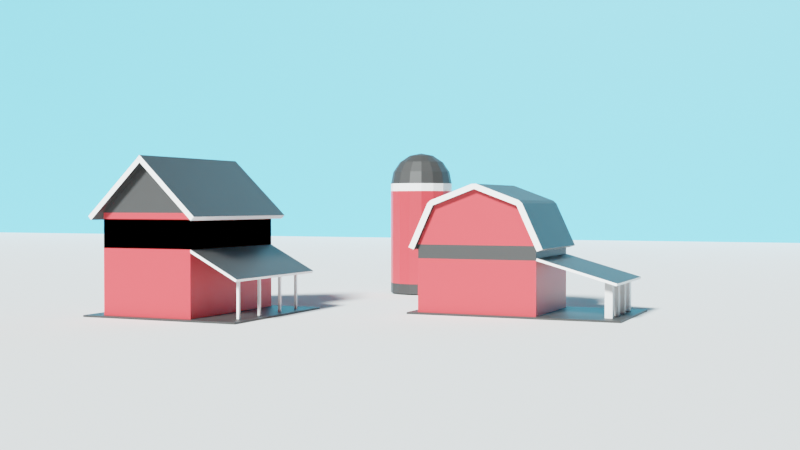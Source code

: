 # Source: house_village.blend  (saved by Blender 2.92.15; exported with 4.5.12 LTS)
import bpy
from mathutils import Matrix  # noqa: F401  (used for matrix-valued properties, if any)

bpy.ops.wm.read_factory_settings(use_empty=True)
scene = bpy.context.scene
scene.name = 'Scene'

# ---- collections
col_collection = bpy.data.collections.new('Collection'); scene.collection.children.link(col_collection)
col_house1 = bpy.data.collections.new('house1'); scene.collection.children.link(col_house1)
col_house_2 = bpy.data.collections.new('house 2'); scene.collection.children.link(col_house_2)
col_house_3 = bpy.data.collections.new('house 3'); scene.collection.children.link(col_house_3)

# ---- materials (node trees are filled in below, after node groups)
mat_red = bpy.data.materials.new('red')
mat_red.alpha_threshold = 0.0
mat_red.use_transparent_shadow = False
mat_red.line_color = (0.0, 0.0, 0.0, 1.0)
mat_white = bpy.data.materials.new('white')
mat_white.use_transparent_shadow = False
mat_gey = bpy.data.materials.new('gey')
mat_gey.use_transparent_shadow = False
mat_gey_001 = bpy.data.materials.new('gey.001')
mat_gey_001.use_transparent_shadow = False
mat_sky = bpy.data.materials.new('sky')
mat_sky.use_transparent_shadow = False

# ---- material node trees
mat_red.use_nodes = True; mat_red.node_tree.nodes.clear()
_N = mat_red.node_tree.nodes; _L = mat_red.node_tree.links
n0 = _N.new('ShaderNodeOutputMaterial'); n0.name = 'Material Output'; n0.location = (300, 300)
n1 = _N.new('ShaderNodeBsdfPrincipled'); n1.name = 'Principled BSDF'; n1.location = (10, 300)
n1.distribution = 'GGX'
n1.subsurface_method = 'BURLEY'
n1.inputs[0].default_value = (0.8, 0.05393, 0.06224, 1.0)
n1.inputs[2].default_value = 0.4
n1.inputs[3].default_value = 1.45
n1.inputs[27].default_value = (0.0, 0.0, 0.0, 1.0)
n1.inputs[28].default_value = 1.0
_L.new(n1.outputs[0], n0.inputs[0])
n0.is_active_output = True
mat_white.use_nodes = True; mat_white.node_tree.nodes.clear()
_N = mat_white.node_tree.nodes; _L = mat_white.node_tree.links
n0 = _N.new('ShaderNodeBsdfPrincipled'); n0.name = 'Principled BSDF'; n0.location = (10, 300)
n0.distribution = 'GGX'
n0.subsurface_method = 'BURLEY'
n0.inputs[0].default_value = (1.0, 1.0, 1.0, 1.0)
n0.inputs[3].default_value = 1.45
n0.inputs[27].default_value = (0.0, 0.0, 0.0, 1.0)
n0.inputs[28].default_value = 1.0
n1 = _N.new('ShaderNodeOutputMaterial'); n1.name = 'Material Output'; n1.location = (300, 300)
_L.new(n0.outputs[0], n1.inputs[0])
n1.is_active_output = True
mat_gey.use_nodes = True; mat_gey.node_tree.nodes.clear()
_N = mat_gey.node_tree.nodes; _L = mat_gey.node_tree.links
n0 = _N.new('ShaderNodeBsdfPrincipled'); n0.name = 'Principled BSDF'; n0.location = (10, 300)
n0.distribution = 'GGX'
n0.subsurface_method = 'BURLEY'
n0.inputs[0].default_value = (0.04374, 0.04374, 0.04374, 1.0)
n0.inputs[3].default_value = 1.45
n0.inputs[27].default_value = (0.0, 0.0, 0.0, 1.0)
n0.inputs[28].default_value = 1.0
n1 = _N.new('ShaderNodeOutputMaterial'); n1.name = 'Material Output'; n1.location = (300, 300)
_L.new(n0.outputs[0], n1.inputs[0])
n1.is_active_output = True
mat_gey_001.use_nodes = True; mat_gey_001.node_tree.nodes.clear()
_N = mat_gey_001.node_tree.nodes; _L = mat_gey_001.node_tree.links
n0 = _N.new('ShaderNodeBsdfPrincipled'); n0.name = 'Principled BSDF'; n0.location = (10, 300)
n0.distribution = 'GGX'
n0.subsurface_method = 'BURLEY'
n0.inputs[0].default_value = (0.04374, 0.04374, 0.04374, 1.0)
n0.inputs[3].default_value = 1.45
n0.inputs[27].default_value = (0.0, 0.0, 0.0, 1.0)
n0.inputs[28].default_value = 1.0
n1 = _N.new('ShaderNodeOutputMaterial'); n1.name = 'Material Output'; n1.location = (300, 300)
_L.new(n0.outputs[0], n1.inputs[0])
n1.is_active_output = True
mat_sky.use_nodes = True; mat_sky.node_tree.nodes.clear()
_N = mat_sky.node_tree.nodes; _L = mat_sky.node_tree.links
n0 = _N.new('ShaderNodeBsdfPrincipled'); n0.name = 'Principled BSDF'; n0.location = (10, 300)
n0.distribution = 'GGX'
n0.subsurface_method = 'BURLEY'
n0.inputs[0].default_value = (0.1252, 0.5414, 0.8, 1.0)
n0.inputs[3].default_value = 1.45
n0.inputs[27].default_value = (0.0, 0.0, 0.0, 1.0)
n0.inputs[28].default_value = 1.0
n1 = _N.new('ShaderNodeOutputMaterial'); n1.name = 'Material Output'; n1.location = (300, 300)
_L.new(n0.outputs[0], n1.inputs[0])
n1.is_active_output = True

# ---- world
world_world = bpy.data.worlds.new('World'); scene.world = world_world
world_world.use_nodes = True; world_world.node_tree.nodes.clear()
_N = world_world.node_tree.nodes; _L = world_world.node_tree.links
n0 = _N.new('ShaderNodeOutputWorld'); n0.name = 'World Output'; n0.location = (300, 300)
n1 = _N.new('ShaderNodeBackground'); n1.name = 'Background'; n1.location = (10, 300)
n1.inputs[0].default_value = (0.05088, 0.05088, 0.05088, 1.0)
_L.new(n1.outputs[0], n0.inputs[0])
n0.is_active_output = True
world_world.color = (0.05088, 0.05088, 0.05088)
world_world.use_sun_shadow = False
world_world.sun_shadow_jitter_overblur = 0.0

# ---- cameras
cam_camera = bpy.data.cameras.new('Camera')
cam_camera.clip_end = 100.0
cam_camera.ortho_scale = 7.314

# ---- lights
light_light = bpy.data.lights.new('Light', 'SUN')
light_light.color = (0.93, 1.0, 0.9903)
light_light.transmission_factor = 0.0
light_light.angle = 0.2098
light_light.shadow_soft_size = 0.99
light_light.shadow_cascade_max_distance = 1000.0

# ---- meshes
me_plane_002 = bpy.data.meshes.new('Plane.002')
me_plane_002.from_pydata([(-1.0, -1.0, 0.0), (1.0, -1.0, 0.0), (-1.0, 1.0, 0.0), (1.0, 1.0, 0.0)], [], [(0, 1, 3, 2)])
_uv = me_plane_002.uv_layers.new(name='UVMap')
_uv.uv.foreach_set('vector', [0.0, 0.0, 1.0, 0.0, 1.0, 1.0, 0.0, 1.0])
me_plane_002.use_remesh_fix_poles = True
me_plane_002.use_remesh_preserve_attributes = False
me_plane_002.use_mirror_vertex_groups = False
me_plane_002.update()
me_cube_001 = bpy.data.meshes.new('Cube.001')
me_cube_001.from_pydata([(-1.0, -1.0, -1.0), (-1.0, -1.0, 0.347), (-1.0, 1.0, -1.0), (-1.0, 1.0, 0.347), (1.0, -1.0, -1.0), (1.0, -1.0, 0.347), (1.0, 1.0, -1.0), (1.0, 1.0, 0.347), (-1.0, -1.0, 1.032), (-1.0, 1.0, 1.032), (1.0, 1.0, 1.032), (1.0, -1.0, 1.032), (-1.0, 0.0, 1.992), (-1.0, 0.0, 1.992), (1.0, 0.0, 1.992), (1.0, 0.0, 1.992), (-1.0, -1.0, 0.9122), (-1.0, 1.0, 0.9122), (1.0, 1.0, 0.9122), (1.0, -1.0, 0.9122), (1.0, -1.069, 1.104), (-1.0, -1.069, 1.104), (1.0, -0.06926, 2.064), (-1.0, -0.06926, 2.064), (-1.0, 1.069, 1.104), (1.0, 1.069, 1.104), (-1.0, 0.06926, 2.064), (1.0, 0.06926, 2.064), (-1.133, -1.0, 1.032), (-1.133, 0.0, 1.992), (-1.133, -1.069, 1.104), (-1.133, -0.06926, 2.064), (-1.133, 0.0, 1.992), (-1.133, 1.0, 1.032), (-1.133, 0.06926, 2.064), (-1.133, 1.069, 1.104), (-1.0, 1.144, 0.8936), (1.0, 1.144, 0.8936), (-1.0, 1.214, 0.9657), (1.0, 1.214, 0.9657), (1.133, 0.0, 1.992), (1.133, -1.0, 1.032), (1.133, -0.06926, 2.064), (1.133, -1.069, 1.104), (1.133, 1.0, 1.032), (1.133, 0.0, 1.992), (1.133, 1.069, 1.104), (1.133, 0.06926, 2.064), (1.0, -1.144, 0.8936), (-1.0, -1.144, 0.8936), (1.0, -1.214, 0.9657), (-1.0, -1.214, 0.9657), (-1.0, 1.144, 0.8936), (-1.0, 1.214, 0.9657), (-1.133, 1.144, 0.8936), (-1.133, 1.214, 0.9657), (-1.0, -1.214, 0.9657), (-1.0, -1.144, 0.8936), (-1.133, -1.214, 0.9657), (-1.133, -1.144, 0.8936), (1.133, -1.0, 1.032), (1.133, -1.069, 1.104), (1.133, -1.144, 0.8936), (1.133, -1.214, 0.9657), (1.133, 1.069, 1.104), (1.133, 1.0, 1.032), (1.133, 1.214, 0.9657), (1.133, 1.144, 0.8936), (1.0, 0.07213, 2.062), (-1.0, 0.07213, 2.062), (1.0, 0.002875, 2.134), (-1.0, 0.002875, 2.134), (-1.133, 0.002875, 2.134), (-1.133, 0.07213, 2.062), (1.133, 0.07213, 2.062), (1.133, 0.002875, 2.134), (-0.9617, -1.979, -0.1935), (1.038, -1.979, -0.1935), (1.0, -1.0, 0.347), (-1.0, -1.0, 0.347), (1.038, -1.979, -0.1935), (-0.9617, -1.979, -0.1935), (1.0, -0.9739, 0.2997), (-1.0, -0.9739, 0.2997), (1.038, -1.953, -0.2407), (-0.9617, -1.953, -0.2407)], [], [(16, 1, 3, 17), (17, 3, 7, 18), (18, 7, 5, 19), (19, 5, 1, 16), (2, 6, 4, 0), (1, 5, 11, 8), (11, 10, 14, 15), (7, 3, 9, 10), (5, 7, 10, 11), (3, 1, 8, 9), (14, 13, 12, 15), (9, 8, 12, 13), (21, 8, 49, 51), (9, 24, 38, 36), (4, 19, 16, 0), (6, 18, 19, 4), (2, 17, 18, 6), (0, 16, 17, 2), (21, 20, 22, 23), (8, 21, 56, 57), (20, 11, 41, 43), (23, 22, 70, 71), (25, 24, 26, 27), (27, 14, 45, 47), (24, 9, 52, 53), (13, 14, 27, 26), (29, 28, 30, 31), (21, 23, 31, 30), (12, 8, 28, 29), (12, 29, 73, 69), (33, 32, 34, 35), (13, 26, 34, 32), (9, 13, 32, 33), (26, 24, 35, 34), (37, 36, 38, 39), (10, 9, 36, 37), (24, 25, 39, 38), (10, 37, 67, 65), (41, 40, 42, 43), (22, 20, 43, 42), (11, 15, 40, 41), (40, 15, 68, 74), (45, 44, 46, 47), (14, 10, 44, 45), (25, 27, 47, 46), (10, 25, 46, 44), (49, 48, 50, 51), (8, 11, 48, 49), (50, 48, 62, 63), (20, 21, 51, 50), (53, 52, 54, 55), (9, 33, 54, 52), (33, 35, 55, 54), (35, 24, 53, 55), (57, 56, 58, 59), (28, 8, 57, 59), (21, 30, 58, 56), (30, 28, 59, 58), (60, 61, 63, 62), (20, 50, 63, 61), (11, 20, 61, 60), (48, 11, 60, 62), (64, 65, 67, 66), (39, 25, 64, 66), (25, 10, 65, 64), (37, 39, 66, 67), (68, 69, 71, 70), (71, 69, 73, 72), (68, 70, 75, 74), (42, 40, 74, 75), (29, 31, 72, 73), (22, 42, 75, 70), (31, 23, 71, 72), (15, 12, 69, 68), (1, 76, 81, 79), (78, 79, 83, 82), (5, 1, 79, 78), (77, 5, 78, 80), (76, 77, 80, 81), (82, 83, 85, 84), (80, 78, 82, 84), (81, 80, 84, 85), (79, 81, 85, 83), (78, 80, 81, 79)])
me_cube_001.polygons.foreach_set('material_index', [0, 0, 0, 0, 0, 0, 2, 0, 0, 0, 0, 2, 0, 0, 0, 0, 0, 0, 2, 0, 0, 2, 2, 0, 0, 0, 1, 2, 2, 0, 1, 0, 2, 2, 1, 2, 2, 2, 1, 2, 2, 0, 1, 2, 2, 0, 1, 2, 1, 2, 1, 2, 1, 2, 1, 2, 2, 1, 1, 2, 0, 2, 1, 2, 0, 1, 2, 2, 2, 1, 1, 2, 2, 0, 0, 0, 0, 0, 0, 2, 1, 1, 1, 2])
_uv = me_cube_001.uv_layers.new(name='UVMap')
_uv.uv.foreach_set('vector', [0.5, 0.0, 0.625, 0.0, 0.625, 0.25, 0.5, 0.25, 0.5, 0.25, 0.625, 0.25, 0.625, 0.5, 0.5, 0.5, 0.5, 0.5, 0.625, 0.5, 0.625, 0.75, 0.5, 0.75, 0.5, 0.75, 0.625, 0.75, 0.625, 1.0, 0.5, 1.0, 0.125, 0.5, 0.375, 0.5, 0.375, 0.75, 0.125, 0.75, 0.625, 1.0, 0.625, 0.75, 0.625, 0.75, 0.625, 1.0, 0.625, 0.75, 0.625, 0.5, 0.625, 0.5, 0.625, 0.75, 0.625, 0.5, 0.625, 0.25, 0.625, 0.25, 0.625, 0.5, 0.625, 0.75, 0.625, 0.5, 0.625, 0.5, 0.625, 0.75, 0.625, 0.25, 0.625, 0.0, 0.625, 0.0, 0.625, 0.25, 0.625, 0.5, 0.875, 0.5, 0.875, 0.75, 0.625, 0.75, 0.625, 0.25, 0.625, 0.0, 0.625, 0.0, 0.625, 0.25, 0.625, 1.0, 0.625, 1.0, 0.625, 1.0, 0.625, 1.0, 0.625, 0.25, 0.625, 0.25, 0.625, 0.25, 0.625, 0.25, 0.375, 0.75, 0.5, 0.75, 0.5, 1.0, 0.375, 1.0, 0.375, 0.5, 0.5, 0.5, 0.5, 0.75, 0.375, 0.75, 0.375, 0.25, 0.5, 0.25, 0.5, 0.5, 0.375, 0.5, 0.375, 0.0, 0.5, 0.0, 0.5, 0.25, 0.375, 0.25, 0.625, 1.0, 0.625, 0.75, 0.625, 0.75, 0.625, 1.0, 0.625, 1.0, 0.625, 1.0, 0.625, 1.0, 0.625, 1.0, 0.625, 0.75, 0.625, 0.75, 0.625, 0.75, 0.625, 0.75, 0.625, 1.0, 0.625, 0.75, 0.625, 0.75, 0.625, 1.0, 0.625, 0.5, 0.625, 0.25, 0.625, 0.25, 0.625, 0.5, 0.625, 0.5, 0.625, 0.5, 0.625, 0.5, 0.625, 0.5, 0.625, 0.25, 0.625, 0.25, 0.625, 0.25, 0.625, 0.25, 0.875, 0.5, 0.625, 0.5, 0.625, 0.5, 0.875, 0.5, 0.625, 0.0, 0.625, 0.0, 0.625, 0.0, 0.625, 0.0, 0.625, 1.0, 0.625, 1.0, 0.625, 1.0, 0.625, 1.0, 0.625, 0.0, 0.625, 0.0, 0.625, 0.0, 0.625, 0.0, 0.625, 0.0, 0.625, 0.0, 0.625, 0.0, 0.625, 0.0, 0.625, 0.25, 0.625, 0.25, 0.625, 0.25, 0.625, 0.25, 0.875, 0.5, 0.875, 0.5, 0.875, 0.5, 0.875, 0.5, 0.625, 0.25, 0.625, 0.25, 0.625, 0.25, 0.625, 0.25, 0.625, 0.25, 0.625, 0.25, 0.625, 0.25, 0.625, 0.25, 0.625, 0.5, 0.625, 0.25, 0.625, 0.25, 0.625, 0.5, 0.625, 0.5, 0.625, 0.25, 0.625, 0.25, 0.625, 0.5, 0.625, 0.25, 0.625, 0.5, 0.625, 0.5, 0.625, 0.25, 0.625, 0.5, 0.625, 0.5, 0.625, 0.5, 0.625, 0.5, 0.625, 0.75, 0.625, 0.75, 0.625, 0.75, 0.625, 0.75, 0.625, 0.75, 0.625, 0.75, 0.625, 0.75, 0.625, 0.75, 0.625, 0.75, 0.625, 0.75, 0.625, 0.75, 0.625, 0.75, 0.625, 0.75, 0.625, 0.75, 0.625, 0.75, 0.625, 0.75, 0.625, 0.5, 0.625, 0.5, 0.625, 0.5, 0.625, 0.5, 0.625, 0.5, 0.625, 0.5, 0.625, 0.5, 0.625, 0.5, 0.625, 0.5, 0.625, 0.5, 0.625, 0.5, 0.625, 0.5, 0.625, 0.5, 0.625, 0.5, 0.625, 0.5, 0.625, 0.5, 0.625, 1.0, 0.625, 0.75, 0.625, 0.75, 0.625, 1.0, 0.625, 1.0, 0.625, 0.75, 0.625, 0.75, 0.625, 1.0, 0.625, 0.75, 0.625, 0.75, 0.625, 0.75, 0.625, 0.75, 0.625, 0.75, 0.625, 1.0, 0.625, 1.0, 0.625, 0.75, 0.625, 0.25, 0.625, 0.25, 0.625, 0.25, 0.625, 0.25, 0.625, 0.25, 0.625, 0.25, 0.625, 0.25, 0.625, 0.25, 0.625, 0.25, 0.625, 0.25, 0.625, 0.25, 0.625, 0.25, 0.625, 0.25, 0.625, 0.25, 0.625, 0.25, 0.625, 0.25, 0.625, 1.0, 0.625, 1.0, 0.625, 1.0, 0.625, 1.0, 0.625, 0.0, 0.625, 0.0, 0.625, 0.0, 0.625, 0.0, 0.625, 1.0, 0.625, 1.0, 0.625, 1.0, 0.625, 1.0, 0.625, 0.0, 0.625, 0.0, 0.625, 0.0, 0.625, 0.0, 0.625, 0.75, 0.625, 0.75, 0.625, 0.75, 0.625, 0.75, 0.625, 0.75, 0.625, 0.75, 0.625, 0.75, 0.625, 0.75, 0.625, 0.75, 0.625, 0.75, 0.625, 0.75, 0.625, 0.75, 0.625, 0.75, 0.625, 0.75, 0.625, 0.75, 0.625, 0.75, 0.625, 0.5, 0.625, 0.5, 0.625, 0.5, 0.625, 0.5, 0.625, 0.5, 0.625, 0.5, 0.625, 0.5, 0.625, 0.5, 0.625, 0.5, 0.625, 0.5, 0.625, 0.5, 0.625, 0.5, 0.625, 0.5, 0.625, 0.5, 0.625, 0.5, 0.625, 0.5, 0.625, 0.75, 0.875, 0.75, 0.875, 0.75, 0.625, 0.75, 0.875, 0.75, 0.875, 0.75, 0.875, 0.75, 0.875, 0.75, 0.625, 0.75, 0.625, 0.75, 0.625, 0.75, 0.625, 0.75, 0.625, 0.75, 0.625, 0.75, 0.625, 0.75, 0.625, 0.75, 0.625, 0.0, 0.625, 0.0, 0.625, 0.0, 0.625, 0.0, 0.625, 0.75, 0.625, 0.75, 0.625, 0.75, 0.625, 0.75, 0.625, 1.0, 0.625, 1.0, 0.625, 1.0, 0.625, 1.0, 0.625, 0.75, 0.875, 0.75, 0.875, 0.75, 0.625, 0.75, 0.0, 0.0, 0.0, 0.0, 0.0, 0.0, 0.0, 0.0, 0.625, 0.75, 0.625, 1.0, 0.625, 1.0, 0.625, 0.75, 0.625, 0.75, 0.625, 1.0, 0.625, 1.0, 0.625, 0.75, 0.0, 0.0, 0.0, 0.0, 0.0, 0.0, 0.0, 0.0, 0.0, 0.0, 0.0, 0.0, 0.0, 0.0, 0.0, 0.0, 0.625, 0.75, 0.625, 1.0, 0.625, 1.0, 0.625, 0.75, 0.0, 0.0, 0.0, 0.0, 0.0, 0.0, 0.0, 0.0, 0.0, 0.0, 0.0, 0.0, 0.0, 0.0, 0.0, 0.0, 0.0, 0.0, 0.0, 0.0, 0.0, 0.0, 0.0, 0.0, 0.0, 0.0, 0.0, 0.0, 0.0, 0.0, 0.0, 0.0])
me_cube_001.materials.append(mat_red)
me_cube_001.materials.append(mat_white)
me_cube_001.materials.append(mat_gey)
me_cube_001.use_remesh_fix_poles = True
me_cube_001.use_remesh_preserve_attributes = False
me_cube_001.use_mirror_vertex_groups = False
me_cube_001.update()
me_cube_002 = bpy.data.meshes.new('Cube.002')
me_cube_002.from_pydata([(-1.0, -1.0, -1.0), (-1.0, -1.0, -0.1704), (-1.0, 1.0, -1.0), (-1.0, 1.0, -0.1704), (1.0, -1.0, -1.0), (1.0, -1.0, -0.1704), (1.0, 1.0, -1.0), (1.0, 1.0, -0.1704)], [], [(0, 1, 3, 2), (2, 3, 7, 6), (6, 7, 5, 4), (4, 5, 1, 0), (2, 6, 4, 0), (7, 3, 1, 5)])
_uv = me_cube_002.uv_layers.new(name='UVMap')
_uv.uv.foreach_set('vector', [0.375, 0.0, 0.625, 0.0, 0.625, 0.25, 0.375, 0.25, 0.375, 0.25, 0.625, 0.25, 0.625, 0.5, 0.375, 0.5, 0.375, 0.5, 0.625, 0.5, 0.625, 0.75, 0.375, 0.75, 0.375, 0.75, 0.625, 0.75, 0.625, 1.0, 0.375, 1.0, 0.125, 0.5, 0.375, 0.5, 0.375, 0.75, 0.125, 0.75, 0.625, 0.5, 0.875, 0.5, 0.875, 0.75, 0.625, 0.75])
me_cube_002.materials.append(mat_white)
me_cube_002.use_remesh_fix_poles = True
me_cube_002.use_remesh_preserve_attributes = False
me_cube_002.use_mirror_vertex_groups = False
me_cube_002.update()
me_cube_003 = bpy.data.meshes.new('Cube.003')
me_cube_003.from_pydata([(-1.0, -1.0, -1.0), (-1.0, -1.0, -0.1704), (-1.0, 1.0, -1.0), (-1.0, 1.0, -0.1704), (1.0, -1.0, -1.0), (1.0, -1.0, -0.1704), (1.0, 1.0, -1.0), (1.0, 1.0, -0.1704)], [], [(0, 1, 3, 2), (2, 3, 7, 6), (6, 7, 5, 4), (4, 5, 1, 0), (2, 6, 4, 0), (7, 3, 1, 5)])
_uv = me_cube_003.uv_layers.new(name='UVMap')
_uv.uv.foreach_set('vector', [0.375, 0.0, 0.625, 0.0, 0.625, 0.25, 0.375, 0.25, 0.375, 0.25, 0.625, 0.25, 0.625, 0.5, 0.375, 0.5, 0.375, 0.5, 0.625, 0.5, 0.625, 0.75, 0.375, 0.75, 0.375, 0.75, 0.625, 0.75, 0.625, 1.0, 0.375, 1.0, 0.125, 0.5, 0.375, 0.5, 0.375, 0.75, 0.125, 0.75, 0.625, 0.5, 0.875, 0.5, 0.875, 0.75, 0.625, 0.75])
me_cube_003.materials.append(mat_white)
me_cube_003.use_remesh_fix_poles = True
me_cube_003.use_remesh_preserve_attributes = False
me_cube_003.use_mirror_vertex_groups = False
me_cube_003.update()
me_cube_004 = bpy.data.meshes.new('Cube.004')
me_cube_004.from_pydata([(-1.0, -1.0, -1.0), (-1.0, -1.0, -0.1704), (-1.0, 1.0, -1.0), (-1.0, 1.0, -0.1704), (1.0, -1.0, -1.0), (1.0, -1.0, -0.1704), (1.0, 1.0, -1.0), (1.0, 1.0, -0.1704)], [], [(0, 1, 3, 2), (2, 3, 7, 6), (6, 7, 5, 4), (4, 5, 1, 0), (2, 6, 4, 0), (7, 3, 1, 5)])
_uv = me_cube_004.uv_layers.new(name='UVMap')
_uv.uv.foreach_set('vector', [0.375, 0.0, 0.625, 0.0, 0.625, 0.25, 0.375, 0.25, 0.375, 0.25, 0.625, 0.25, 0.625, 0.5, 0.375, 0.5, 0.375, 0.5, 0.625, 0.5, 0.625, 0.75, 0.375, 0.75, 0.375, 0.75, 0.625, 0.75, 0.625, 1.0, 0.375, 1.0, 0.125, 0.5, 0.375, 0.5, 0.375, 0.75, 0.125, 0.75, 0.625, 0.5, 0.875, 0.5, 0.875, 0.75, 0.625, 0.75])
me_cube_004.materials.append(mat_white)
me_cube_004.use_remesh_fix_poles = True
me_cube_004.use_remesh_preserve_attributes = False
me_cube_004.use_mirror_vertex_groups = False
me_cube_004.update()
me_cube_005 = bpy.data.meshes.new('Cube.005')
me_cube_005.from_pydata([(-1.0, -1.0, -1.0), (-1.0, -1.0, -0.1704), (-1.0, 1.0, -1.0), (-1.0, 1.0, -0.1704), (1.0, -1.0, -1.0), (1.0, -1.0, -0.1704), (1.0, 1.0, -1.0), (1.0, 1.0, -0.1704)], [], [(0, 1, 3, 2), (2, 3, 7, 6), (6, 7, 5, 4), (4, 5, 1, 0), (2, 6, 4, 0), (7, 3, 1, 5)])
_uv = me_cube_005.uv_layers.new(name='UVMap')
_uv.uv.foreach_set('vector', [0.375, 0.0, 0.625, 0.0, 0.625, 0.25, 0.375, 0.25, 0.375, 0.25, 0.625, 0.25, 0.625, 0.5, 0.375, 0.5, 0.375, 0.5, 0.625, 0.5, 0.625, 0.75, 0.375, 0.75, 0.375, 0.75, 0.625, 0.75, 0.625, 1.0, 0.375, 1.0, 0.125, 0.5, 0.375, 0.5, 0.375, 0.75, 0.125, 0.75, 0.625, 0.5, 0.875, 0.5, 0.875, 0.75, 0.625, 0.75])
me_cube_005.materials.append(mat_white)
me_cube_005.use_remesh_fix_poles = True
me_cube_005.use_remesh_preserve_attributes = False
me_cube_005.use_mirror_vertex_groups = False
me_cube_005.update()
me_cube_006 = bpy.data.meshes.new('Cube.006')
me_cube_006.from_pydata([(-1.0, -1.0, -1.0), (-1.0, -1.0, 1.0), (-1.0, 1.0, -1.0), (-1.0, 1.0, 1.0), (1.0, -1.0, -1.0), (1.0, -1.0, 1.0), (1.0, 1.0, -1.0), (1.0, 1.0, 1.0)], [], [(0, 1, 3, 2), (2, 3, 7, 6), (6, 7, 5, 4), (4, 5, 1, 0), (2, 6, 4, 0), (7, 3, 1, 5)])
_uv = me_cube_006.uv_layers.new(name='UVMap')
_uv.uv.foreach_set('vector', [0.375, 0.0, 0.625, 0.0, 0.625, 0.25, 0.375, 0.25, 0.375, 0.25, 0.625, 0.25, 0.625, 0.5, 0.375, 0.5, 0.375, 0.5, 0.625, 0.5, 0.625, 0.75, 0.375, 0.75, 0.375, 0.75, 0.625, 0.75, 0.625, 1.0, 0.375, 1.0, 0.125, 0.5, 0.375, 0.5, 0.375, 0.75, 0.125, 0.75, 0.625, 0.5, 0.875, 0.5, 0.875, 0.75, 0.625, 0.75])
me_cube_006.materials.append(mat_gey)
me_cube_006.use_remesh_fix_poles = True
me_cube_006.use_remesh_preserve_attributes = False
me_cube_006.use_mirror_vertex_groups = False
me_cube_006.update()
me_cube_007 = bpy.data.meshes.new('Cube.007')
me_cube_007.from_pydata([(-1.0, -1.0, -1.0), (-1.0, -1.0, -0.281), (-1.0, 1.0, -1.0), (-1.0, 1.0, -0.281), (1.0, -1.0, -1.0), (1.0, -1.0, -0.281), (1.0, 1.0, -1.0), (1.0, 1.0, -0.281)], [], [(0, 1, 3, 2), (2, 3, 7, 6), (6, 7, 5, 4), (4, 5, 1, 0), (2, 6, 4, 0), (7, 3, 1, 5)])
_uv = me_cube_007.uv_layers.new(name='UVMap')
_uv.uv.foreach_set('vector', [0.375, 0.0, 0.625, 0.0, 0.625, 0.25, 0.375, 0.25, 0.375, 0.25, 0.625, 0.25, 0.625, 0.5, 0.375, 0.5, 0.375, 0.5, 0.625, 0.5, 0.625, 0.75, 0.375, 0.75, 0.375, 0.75, 0.625, 0.75, 0.625, 1.0, 0.375, 1.0, 0.125, 0.5, 0.375, 0.5, 0.375, 0.75, 0.125, 0.75, 0.625, 0.5, 0.875, 0.5, 0.875, 0.75, 0.625, 0.75])
me_cube_007.materials.append(mat_white)
me_cube_007.use_remesh_fix_poles = True
me_cube_007.use_remesh_preserve_attributes = False
me_cube_007.use_mirror_vertex_groups = False
me_cube_007.update()
me_cylinder_001 = bpy.data.meshes.new('Cylinder.001')
me_cylinder_001.from_pydata([(0.0, 1.0, -1.0), (0.0, 1.0, 1.0), (-8.742e-08, -1.0, -1.0), (-8.742e-08, -1.0, 1.0), (-0.7071, -0.7071, -1.0), (-0.7071, -0.7071, 1.0), (-1.0, 1.192e-08, -1.0), (-1.0, 1.192e-08, 1.0), (-0.7071, 0.7071, -1.0), (-0.7071, 0.7071, 1.0), (0.2585, 1.0, -1.0), (0.2585, 1.0, 1.0), (0.2585, -1.0, 1.0), (0.2585, -1.0, -1.0), (-0.03827, 1.092, -1.0), (-0.03827, 1.092, 1.0), (-0.7454, 0.7995, 1.0), (-0.7454, 0.7995, -1.0), (-1.092, 0.03827, 1.0), (-1.092, 0.03827, -1.0), (-0.7995, 0.7454, -1.0), (-0.7995, 0.7454, 1.0), (-0.7995, -0.7454, 1.0), (-0.7995, -0.7454, -1.0), (-1.092, -0.03827, -1.0), (-1.092, -0.03827, 1.0), (-0.03827, -1.092, 1.0), (-0.03827, -1.092, -1.0), (-0.7454, -0.7995, -1.0), (-0.7454, -0.7995, 1.0), (0.09239, -1.038, 1.0), (0.09239, -1.038, -1.0), (0.05412, -1.131, 1.0), (0.05412, -1.131, -1.0), (0.09239, 1.038, -1.0), (0.09239, 1.038, 1.0), (0.05412, 1.131, -1.0), (0.05412, 1.131, 1.0), (-0.7071, -0.7071, 1.1), (-8.742e-08, -1.0, 1.1), (-1.0, 1.192e-08, 1.1), (-0.7071, 0.7071, 1.1), (-8.882e-16, 1.0, 1.1), (-0.03827, 1.092, 1.1), (-0.7454, 0.7995, 1.1), (-0.7995, 0.7454, 1.1), (-1.092, 0.03827, 1.1), (-1.092, -0.03827, 1.1), (-0.7995, -0.7454, 1.1), (-0.7454, -0.7995, 1.1), (-0.03827, -1.092, 1.1), (0.05412, -1.131, 1.1), (0.09239, -1.038, 1.1), (-0.03827, 1.092, 1.1), (0.0, 1.0, 1.1), (0.05412, 1.131, 1.1), (0.09239, 1.038, 1.1), (-8.742e-08, -1.0, -1.1), (-0.7071, -0.7071, -1.1), (-1.0, 1.192e-08, -1.1), (-0.7071, 0.7071, -1.1), (8.882e-16, 1.0, -1.1), (-0.7454, 0.7995, -1.1), (-0.03827, 1.092, -1.1), (-1.092, 0.03827, -1.1), (-0.7995, 0.7454, -1.1), (-0.7995, -0.7454, -1.1), (-1.092, -0.03827, -1.1), (-0.03827, -1.092, -1.1), (-0.7454, -0.7995, -1.1), (0.05412, 1.131, -1.1), (0.09239, 1.038, -1.1), (-0.03827, -1.092, -1.1), (-8.742e-08, -1.0, -1.1), (0.05412, -1.131, -1.1), (0.09239, -1.038, -1.1), (1.278, 1.0, -1.0), (1.278, 1.0, 1.0), (1.278, -1.0, 1.0), (1.278, -1.0, -1.0), (0.2585, -1.0, 1.0), (0.2585, -1.0, -1.0), (0.6608, -2.268, 1.0), (0.6608, -2.268, -1.0), (0.2152, -1.012, 1.0), (0.2152, -1.012, -1.0), (0.6175, -2.28, 1.0), (0.6175, -2.28, -1.0)], [], [(3, 1, 9, 7, 5), (2, 0, 10, 13), (9, 1, 42, 41), (7, 6, 24, 25), (0, 2, 4, 6, 8), (21, 16, 44, 45), (2, 27, 68, 57), (12, 13, 79, 78), (0, 1, 11, 10), (3, 2, 13, 12), (1, 3, 12, 11), (17, 16, 15, 14), (1, 0, 34, 35), (29, 22, 48, 49), (8, 9, 16, 17), (19, 18, 21, 20), (6, 7, 18, 19), (9, 8, 20, 21), (24, 19, 64, 67), (23, 22, 25, 24), (34, 0, 61, 71), (32, 30, 52, 51), (4, 5, 22, 23), (27, 26, 29, 28), (27, 2, 73, 72), (5, 4, 28, 29), (17, 20, 65, 62), (31, 30, 32, 33), (2, 3, 30, 31), (26, 27, 33, 32), (3, 5, 38, 39), (35, 34, 36, 37), (1, 35, 56, 54), (14, 15, 37, 36), (6, 4, 58, 59), (29, 26, 50, 49), (25, 18, 46, 47), (25, 22, 48, 47), (36, 34, 71, 70), (0, 8, 60, 61), (4, 2, 57, 58), (16, 21, 20, 17), (25, 18, 19, 24), (22, 29, 28, 23), (39, 38, 49, 50), (40, 41, 45, 46), (41, 42, 43, 44), (38, 40, 47, 48), (39, 50, 51, 52), (46, 40, 47), (38, 49, 48), (41, 45, 44), (1, 15, 43, 42), (5, 7, 40, 38), (30, 3, 39, 52), (26, 32, 51, 50), (21, 18, 46, 45), (7, 9, 41, 40), (15, 16, 44, 43), (53, 54, 56, 55), (35, 37, 55, 56), (15, 1, 54, 53), (37, 15, 53, 55), (61, 60, 62, 63), (60, 59, 64, 65), (59, 58, 66, 67), (58, 57, 68, 69), (61, 63, 70, 71), (65, 60, 62), (64, 59, 67), (69, 58, 66), (23, 28, 69, 66), (19, 20, 65, 64), (8, 6, 59, 60), (17, 14, 63, 62), (23, 24, 67, 66), (14, 36, 70, 63), (27, 28, 69, 68), (72, 73, 75, 74), (33, 27, 72, 74), (31, 33, 74, 75), (2, 31, 75, 73), (76, 77, 78, 79), (11, 12, 78, 77), (13, 10, 76, 79), (10, 11, 77, 76), (12, 13, 81, 80), (82, 80, 84, 86), (84, 85, 87, 86), (80, 81, 85, 84), (81, 83, 87, 85), (83, 82, 86, 87)])
me_cylinder_001.polygons.foreach_set('material_index', [0, 1, 1, 0, 0, 1, 0, 0, 1, 1, 1, 1, 1, 1, 0, 1, 0, 0, 1, 1, 1, 2, 0, 1, 0, 0, 1, 2, 1, 1, 1, 2, 1, 1, 1, 1, 1, 1, 2, 1, 1, 1, 1, 1, 2, 2, 2, 2, 2, 2, 2, 2, 0, 1, 1, 1, 1, 1, 1, 2, 2, 0, 1, 2, 2, 2, 2, 2, 2, 2, 2, 1, 1, 1, 1, 1, 1, 1, 2, 1, 2, 1, 0, 0, 0, 0, 0, 2, 1, 0, 2, 2])
_uv = me_cylinder_001.uv_layers.new(name='UVMap')
_uv.uv.foreach_set('vector', [0.5, 1.0, 0.0, 1.0, 0.125, 1.0, 0.25, 1.0, 0.375, 1.0, 0.5, 0.5, 0.0, 0.5, 0.0, 0.5, 0.5, 0.5, 0.125, 1.0, 0.0, 1.0, 0.0, 1.0, 0.125, 1.0, 0.25, 1.0, 0.25, 0.5, 0.25, 0.5, 0.25, 1.0, 0.0, 0.5, 0.5, 0.5, 0.375, 0.5, 0.25, 0.5, 0.125, 0.5, 0.0, 0.0, 0.0, 0.0, 0.0, 0.0, 0.0, 0.0, 0.5, 0.5, 0.5, 0.5, 0.5, 0.5, 0.5, 0.5, 0.5, 1.0, 0.5, 0.5, 0.5, 0.5, 0.5, 1.0, 0.0, 0.5, 0.0, 1.0, 0.0, 1.0, 0.0, 0.5, 0.5, 1.0, 0.5, 0.5, 0.5, 0.5, 0.5, 1.0, 0.0, 1.0, 0.5, 1.0, 0.5, 1.0, 0.0, 1.0, 0.125, 0.5, 0.125, 1.0, 0.0, 1.0, 0.0, 0.5, 0.0, 1.0, 0.0, 0.5, 0.0, 0.5, 0.0, 1.0, 0.0, 0.0, 0.0, 0.0, 0.0, 0.0, 0.0, 0.0, 0.125, 0.5, 0.125, 1.0, 0.125, 1.0, 0.125, 0.5, 0.25, 0.5, 0.25, 1.0, 0.125, 1.0, 0.125, 0.5, 0.25, 0.5, 0.25, 1.0, 0.25, 1.0, 0.25, 0.5, 0.125, 1.0, 0.125, 0.5, 0.125, 0.5, 0.125, 1.0, 0.0, 0.0, 0.0, 0.0, 0.0, 0.0, 0.0, 0.0, 0.375, 0.5, 0.375, 1.0, 0.25, 1.0, 0.25, 0.5, 0.0, 0.5, 0.0, 0.5, 0.0, 0.5, 0.0, 0.5, 0.5, 1.0, 0.5, 1.0, 0.5, 1.0, 0.5, 1.0, 0.375, 0.5, 0.375, 1.0, 0.375, 1.0, 0.375, 0.5, 0.5, 0.5, 0.5, 1.0, 0.375, 1.0, 0.375, 0.5, 0.5, 0.5, 0.5, 0.5, 0.5, 0.5, 0.5, 0.5, 0.375, 1.0, 0.375, 0.5, 0.375, 0.5, 0.375, 1.0, 0.0, 0.0, 0.0, 0.0, 0.0, 0.0, 0.0, 0.0, 0.5, 0.5, 0.5, 1.0, 0.5, 1.0, 0.5, 0.5, 0.5, 0.5, 0.5, 1.0, 0.5, 1.0, 0.5, 0.5, 0.5, 1.0, 0.5, 0.5, 0.5, 0.5, 0.5, 1.0, 0.5, 1.0, 0.375, 1.0, 0.375, 1.0, 0.5, 1.0, 0.0, 1.0, 0.0, 0.5, 0.0, 0.5, 0.0, 1.0, 0.0, 1.0, 0.0, 1.0, 0.0, 1.0, 0.0, 1.0, 0.0, 0.5, 0.0, 1.0, 0.0, 1.0, 0.0, 0.5, 0.25, 0.5, 0.375, 0.5, 0.375, 0.5, 0.25, 0.5, 0.375, 1.0, 0.5, 1.0, 0.5, 1.0, 0.375, 1.0, 0.0, 0.0, 0.0, 0.0, 0.0, 0.0, 0.0, 0.0, 0.25, 1.0, 0.375, 1.0, 0.375, 1.0, 0.25, 1.0, 0.0, 0.5, 0.0, 0.5, 0.0, 0.5, 0.0, 0.5, 0.0, 0.5, 0.125, 0.5, 0.125, 0.5, 0.0, 0.5, 0.375, 0.5, 0.5, 0.5, 0.5, 0.5, 0.375, 0.5, 0.0, 0.0, 0.0, 0.0, 0.0, 0.0, 0.0, 0.0, 0.0, 0.0, 0.0, 0.0, 0.0, 0.0, 0.0, 0.0, 0.0, 0.0, 0.0, 0.0, 0.0, 0.0, 0.0, 0.0, 0.5, 1.0, 0.375, 1.0, 0.375, 1.0, 0.5, 1.0, 0.25, 1.0, 0.125, 1.0, 0.125, 1.0, 0.25, 1.0, 0.125, 1.0, 0.0, 1.0, 0.0, 1.0, 0.125, 1.0, 0.375, 1.0, 0.25, 1.0, 0.25, 1.0, 0.375, 1.0, 0.5, 1.0, 0.5, 1.0, 0.5, 1.0, 0.5, 1.0, 0.25, 1.0, 0.25, 1.0, 0.25, 1.0, 0.375, 1.0, 0.375, 1.0, 0.375, 1.0, 0.125, 1.0, 0.125, 1.0, 0.125, 1.0, 0.0, 1.0, 0.0, 1.0, 0.0, 1.0, 0.0, 1.0, 0.375, 1.0, 0.25, 1.0, 0.25, 1.0, 0.375, 1.0, 0.5, 1.0, 0.5, 1.0, 0.5, 1.0, 0.5, 1.0, 0.5, 1.0, 0.5, 1.0, 0.5, 1.0, 0.5, 1.0, 0.125, 1.0, 0.25, 1.0, 0.25, 1.0, 0.125, 1.0, 0.25, 1.0, 0.125, 1.0, 0.125, 1.0, 0.25, 1.0, 0.0, 1.0, 0.125, 1.0, 0.125, 1.0, 0.0, 1.0, 0.0, 1.0, 0.0, 1.0, 0.0, 1.0, 0.0, 1.0, 0.0, 1.0, 0.0, 1.0, 0.0, 1.0, 0.0, 1.0, 0.0, 1.0, 0.0, 1.0, 0.0, 1.0, 0.0, 1.0, 0.0, 1.0, 0.0, 1.0, 0.0, 1.0, 0.0, 1.0, 0.0, 0.5, 0.125, 0.5, 0.125, 0.5, 0.0, 0.5, 0.125, 0.5, 0.25, 0.5, 0.25, 0.5, 0.125, 0.5, 0.25, 0.5, 0.375, 0.5, 0.375, 0.5, 0.25, 0.5, 0.375, 0.5, 0.5, 0.5, 0.5, 0.5, 0.375, 0.5, 0.0, 0.5, 0.0, 0.5, 0.0, 0.5, 0.0, 0.5, 0.125, 0.5, 0.125, 0.5, 0.125, 0.5, 0.25, 0.5, 0.25, 0.5, 0.25, 0.5, 0.375, 0.5, 0.375, 0.5, 0.375, 0.5, 0.0, 0.0, 0.0, 0.0, 0.0, 0.0, 0.0, 0.0, 0.25, 0.5, 0.125, 0.5, 0.125, 0.5, 0.25, 0.5, 0.125, 0.5, 0.25, 0.5, 0.25, 0.5, 0.125, 0.5, 0.125, 0.5, 0.0, 0.5, 0.0, 0.5, 0.125, 0.5, 0.375, 0.5, 0.25, 0.5, 0.25, 0.5, 0.375, 0.5, 0.0, 0.5, 0.0, 0.5, 0.0, 0.5, 0.0, 0.5, 0.5, 0.5, 0.375, 0.5, 0.375, 0.5, 0.5, 0.5, 0.5, 0.5, 0.5, 0.5, 0.5, 0.5, 0.5, 0.5, 0.5, 0.5, 0.5, 0.5, 0.5, 0.5, 0.5, 0.5, 0.5, 0.5, 0.5, 0.5, 0.5, 0.5, 0.5, 0.5, 0.5, 0.5, 0.5, 0.5, 0.5, 0.5, 0.5, 0.5, 0.0, 0.5, 0.0, 1.0, 0.5, 1.0, 0.5, 0.5, 0.0, 1.0, 0.5, 1.0, 0.5, 1.0, 0.0, 1.0, 0.5, 0.5, 0.0, 0.5, 0.0, 0.5, 0.5, 0.5, 0.0, 0.5, 0.0, 1.0, 0.0, 1.0, 0.0, 0.5, 0.5, 1.0, 0.5, 0.5, 0.5, 0.5, 0.5, 1.0, 0.0, 0.0, 0.0, 0.0, 0.0, 0.0, 0.0, 0.0, 0.5, 1.0, 0.5, 0.5, 0.5, 0.5, 0.5, 1.0, 0.5, 1.0, 0.5, 0.5, 0.5, 0.5, 0.5, 1.0, 0.0, 0.0, 0.0, 0.0, 0.0, 0.0, 0.0, 0.0, 0.0, 0.0, 0.0, 0.0, 0.0, 0.0, 0.0, 0.0])
me_cylinder_001.materials.append(mat_red)
me_cylinder_001.materials.append(mat_gey)
me_cylinder_001.materials.append(mat_white)
me_cylinder_001.use_remesh_fix_poles = True
me_cylinder_001.use_remesh_preserve_attributes = False
me_cylinder_001.use_mirror_vertex_groups = False
me_cylinder_001.update()
me_cube_008 = bpy.data.meshes.new('Cube.008')
me_cube_008.from_pydata([(-1.0, -1.0, -1.0), (-1.0, -1.0, -0.281), (-1.0, 1.0, -1.0), (-1.0, 1.0, -0.281), (1.0, -1.0, -1.0), (1.0, -1.0, -0.281), (1.0, 1.0, -1.0), (1.0, 1.0, -0.281)], [], [(0, 1, 3, 2), (2, 3, 7, 6), (6, 7, 5, 4), (4, 5, 1, 0), (2, 6, 4, 0), (7, 3, 1, 5)])
_uv = me_cube_008.uv_layers.new(name='UVMap')
_uv.uv.foreach_set('vector', [0.375, 0.0, 0.625, 0.0, 0.625, 0.25, 0.375, 0.25, 0.375, 0.25, 0.625, 0.25, 0.625, 0.5, 0.375, 0.5, 0.375, 0.5, 0.625, 0.5, 0.625, 0.75, 0.375, 0.75, 0.375, 0.75, 0.625, 0.75, 0.625, 1.0, 0.375, 1.0, 0.125, 0.5, 0.375, 0.5, 0.375, 0.75, 0.125, 0.75, 0.625, 0.5, 0.875, 0.5, 0.875, 0.75, 0.625, 0.75])
me_cube_008.use_remesh_fix_poles = True
me_cube_008.use_remesh_preserve_attributes = False
me_cube_008.use_mirror_vertex_groups = False
me_cube_008.update()
me_cube_009 = bpy.data.meshes.new('Cube.009')
me_cube_009.from_pydata([(-1.0, -1.0, -1.0), (-1.0, -1.0, -0.281), (-1.0, 1.0, -1.0), (-1.0, 1.0, -0.281), (1.0, -1.0, -1.0), (1.0, -1.0, -0.281), (1.0, 1.0, -1.0), (1.0, 1.0, -0.281)], [], [(0, 1, 3, 2), (2, 3, 7, 6), (6, 7, 5, 4), (4, 5, 1, 0), (2, 6, 4, 0), (7, 3, 1, 5)])
_uv = me_cube_009.uv_layers.new(name='UVMap')
_uv.uv.foreach_set('vector', [0.375, 0.0, 0.625, 0.0, 0.625, 0.25, 0.375, 0.25, 0.375, 0.25, 0.625, 0.25, 0.625, 0.5, 0.375, 0.5, 0.375, 0.5, 0.625, 0.5, 0.625, 0.75, 0.375, 0.75, 0.375, 0.75, 0.625, 0.75, 0.625, 1.0, 0.375, 1.0, 0.125, 0.5, 0.375, 0.5, 0.375, 0.75, 0.125, 0.75, 0.625, 0.5, 0.875, 0.5, 0.875, 0.75, 0.625, 0.75])
me_cube_009.use_remesh_fix_poles = True
me_cube_009.use_remesh_preserve_attributes = False
me_cube_009.use_mirror_vertex_groups = False
me_cube_009.update()
me_cube_010 = bpy.data.meshes.new('Cube.010')
me_cube_010.from_pydata([(-1.0, -1.0, -1.0), (-1.0, -1.0, -0.281), (-1.0, 1.0, -1.0), (-1.0, 1.0, -0.281), (1.0, -1.0, -1.0), (1.0, -1.0, -0.281), (1.0, 1.0, -1.0), (1.0, 1.0, -0.281)], [], [(0, 1, 3, 2), (2, 3, 7, 6), (6, 7, 5, 4), (4, 5, 1, 0), (2, 6, 4, 0), (7, 3, 1, 5)])
_uv = me_cube_010.uv_layers.new(name='UVMap')
_uv.uv.foreach_set('vector', [0.375, 0.0, 0.625, 0.0, 0.625, 0.25, 0.375, 0.25, 0.375, 0.25, 0.625, 0.25, 0.625, 0.5, 0.375, 0.5, 0.375, 0.5, 0.625, 0.5, 0.625, 0.75, 0.375, 0.75, 0.375, 0.75, 0.625, 0.75, 0.625, 1.0, 0.375, 1.0, 0.125, 0.5, 0.375, 0.5, 0.375, 0.75, 0.125, 0.75, 0.625, 0.5, 0.875, 0.5, 0.875, 0.75, 0.625, 0.75])
me_cube_010.use_remesh_fix_poles = True
me_cube_010.use_remesh_preserve_attributes = False
me_cube_010.use_mirror_vertex_groups = False
me_cube_010.update()
me_cube_011 = bpy.data.meshes.new('Cube.011')
me_cube_011.from_pydata([(-1.0, -1.0, -1.0), (-1.0, -1.0, 1.0), (-1.0, 1.0, -1.0), (-1.0, 1.0, 1.0), (1.0, -1.0, -1.0), (1.0, -1.0, 1.0), (1.0, 1.0, -1.0), (1.0, 1.0, 1.0)], [], [(0, 1, 3, 2), (2, 3, 7, 6), (6, 7, 5, 4), (4, 5, 1, 0), (2, 6, 4, 0), (7, 3, 1, 5)])
_uv = me_cube_011.uv_layers.new(name='UVMap')
_uv.uv.foreach_set('vector', [0.375, 0.0, 0.625, 0.0, 0.625, 0.25, 0.375, 0.25, 0.375, 0.25, 0.625, 0.25, 0.625, 0.5, 0.375, 0.5, 0.375, 0.5, 0.625, 0.5, 0.625, 0.75, 0.375, 0.75, 0.375, 0.75, 0.625, 0.75, 0.625, 1.0, 0.375, 1.0, 0.125, 0.5, 0.375, 0.5, 0.375, 0.75, 0.125, 0.75, 0.625, 0.5, 0.875, 0.5, 0.875, 0.75, 0.625, 0.75])
me_cube_011.materials.append(mat_gey_001)
me_cube_011.use_remesh_fix_poles = True
me_cube_011.use_remesh_preserve_attributes = False
me_cube_011.use_mirror_vertex_groups = False
me_cube_011.update()
me_plane = bpy.data.meshes.new('Plane')
me_plane.from_pydata([(-1.0, -1.0, 0.0), (1.0, -1.0, 0.0), (-1.0, 1.0, 0.0), (1.0, 1.0, 0.0)], [], [(0, 1, 3, 2)])
_uv = me_plane.uv_layers.new(name='UVMap')
_uv.uv.foreach_set('vector', [0.0, 0.0, 1.0, 0.0, 1.0, 1.0, 0.0, 1.0])
me_plane.materials.append(mat_sky)
me_plane.use_remesh_fix_poles = True
me_plane.use_remesh_preserve_attributes = False
me_plane.use_mirror_vertex_groups = False
me_plane.update()
me_sphere = bpy.data.meshes.new('Sphere')
me_sphere.from_pydata([(0.0, 0.7071, 2.707), (0.0, 0.9239, 2.383), (0.1464, 0.3536, 2.924), (0.2706, 0.6533, 2.707), (0.3536, 0.8536, 2.383), (0.3827, 0.9239, 2.0), (0.2706, 0.2706, 2.924), (0.5, 0.5, 2.707), (0.6533, 0.6533, 2.383), (0.7071, 0.7071, 2.0), (0.3536, 0.1464, 2.924), (0.6533, 0.2706, 2.707), (0.8536, 0.3536, 2.383), (0.9239, 0.3827, 2.0), (0.3827, 1.307e-07, 2.924), (0.7071, 7.11e-08, 2.707), (0.9239, 1.149e-08, 2.383), (0.3536, -0.1464, 2.924), (0.6533, -0.2706, 2.707), (0.8536, -0.3536, 2.383), (0.9239, -0.3827, 2.0), (0.2706, -0.2706, 2.924), (0.5, -0.5, 2.707), (0.6533, -0.6533, 2.383), (0.7071, -0.7071, 2.0), (0.1464, -0.3536, 2.924), (0.2706, -0.6533, 2.707), (0.3536, -0.8536, 2.383), (0.3827, -0.9239, 2.0), (-7.268e-08, -0.3827, 2.924), (-2.664e-07, -0.7071, 2.707), (-2.962e-07, -0.9239, 2.383), (-3.26e-07, -1.0, 2.0), (-0.1464, -0.3536, 2.924), (-0.2706, -0.6533, 2.707), (-0.3536, -0.8536, 2.383), (-0.3827, -0.9239, 2.0), (-0.2706, -0.2706, 2.924), (-0.5, -0.5, 2.707), (-0.6533, -0.6533, 2.383), (-0.7071, -0.7071, 2.0), (-0.3536, -0.1464, 2.924), (-0.6533, -0.2706, 2.707), (-0.8536, -0.3536, 2.383), (-0.9239, -0.3827, 2.0), (-0.3827, 2.499e-07, 2.924), (-0.7071, 4.883e-07, 2.707), (-0.9239, 5.181e-07, 2.383), (-0.3536, 0.1464, 2.924), (-0.6533, 0.2706, 2.707), (-0.8536, 0.3536, 2.383), (-0.9239, 0.3827, 2.0), (-0.2706, 0.2706, 2.924), (-0.5, 0.5, 2.707), (-0.6533, 0.6533, 2.383), (-0.7071, 0.7071, 2.0), (-0.1464, 0.3536, 2.924), (-0.2706, 0.6533, 2.707), (-0.3536, 0.8536, 2.383), (-0.3827, 0.9239, 2.0), (-6.75e-14, 5.063e-14, 3.0), (1.061e-07, 0.3827, 2.924), (0.0, 1.0, -1.248), (0.0, 1.0, 2.0), (0.3827, 0.9239, -1.248), (0.7071, 0.7071, -1.248), (0.9239, 0.3827, -1.248), (1.0, -4.371e-08, -1.248), (1.0, -4.371e-08, 2.0), (0.9239, -0.3827, -1.248), (0.7071, -0.7071, -1.248), (0.3827, -0.9239, -1.248), (1.51e-07, -1.0, -1.248), (-0.3827, -0.9239, -1.248), (-0.7071, -0.7071, -1.248), (-0.9239, -0.3827, -1.248), (-1.0, 1.192e-08, -1.248), (-1.0, 1.192e-08, 2.0), (-0.9239, 0.3827, -1.248), (-0.7071, 0.7071, -1.248), (-0.3827, 0.9239, -1.248), (0.0, 1.0, -1.574), (0.3827, 0.9239, -1.574), (0.7071, 0.7071, -1.574), (0.9239, 0.3827, -1.574), (1.0, -4.371e-08, -1.574), (0.9239, -0.3827, -1.574), (0.7071, -0.7071, -1.574), (0.3827, -0.9239, -1.574), (1.51e-07, -1.0, -1.574), (-0.3827, -0.9239, -1.574), (-0.7071, -0.7071, -1.574), (-0.9239, -0.3827, -1.574), (-1.0, 1.192e-08, -1.574), (-0.9239, 0.3827, -1.574), (-0.7071, 0.7071, -1.574), (-0.3827, 0.9239, -1.574), (-8.75e-08, -1.0, 1.753), (0.3827, -0.9239, 1.753), (0.0, 1.0, 1.753), (0.7071, -0.7071, 1.753), (0.9239, -0.3827, 1.753), (0.9239, 0.3827, 1.753), (1.0, -4.371e-08, 1.753), (0.7071, 0.7071, 1.753), (0.3827, 0.9239, 1.753), (-0.3827, 0.9239, 1.753), (-0.7071, 0.7071, 1.753), (-0.9239, 0.3827, 1.753), (-1.0, 1.192e-08, 1.753), (-0.9239, -0.3827, 1.753), (-0.7071, -0.7071, 1.753), (-0.3827, -0.9239, 1.753)], [], [(1, 0, 3, 4), (61, 60, 2), (63, 1, 4, 5), (0, 61, 2, 3), (4, 3, 7, 8), (2, 60, 6), (5, 4, 8, 9), (3, 2, 6, 7), (9, 8, 12, 13), (7, 6, 10, 11), (8, 7, 11, 12), (6, 60, 10), (11, 10, 14, 15), (12, 11, 15, 16), (10, 60, 14), (13, 12, 16, 68), (16, 15, 18, 19), (14, 60, 17), (68, 16, 19, 20), (15, 14, 17, 18), (17, 60, 21), (20, 19, 23, 24), (18, 17, 21, 22), (19, 18, 22, 23), (24, 23, 27, 28), (22, 21, 25, 26), (23, 22, 26, 27), (21, 60, 25), (27, 26, 30, 31), (25, 60, 29), (28, 27, 31, 32), (26, 25, 29, 30), (31, 30, 34, 35), (29, 60, 33), (32, 31, 35, 36), (30, 29, 33, 34), (36, 35, 39, 40), (34, 33, 37, 38), (35, 34, 38, 39), (33, 60, 37), (40, 39, 43, 44), (38, 37, 41, 42), (39, 38, 42, 43), (37, 60, 41), (43, 42, 46, 47), (41, 60, 45), (44, 43, 47, 77), (42, 41, 45, 46), (47, 46, 49, 50), (45, 60, 48), (77, 47, 50, 51), (46, 45, 48, 49), (51, 50, 54, 55), (49, 48, 52, 53), (50, 49, 53, 54), (48, 60, 52), (53, 52, 56, 57), (54, 53, 57, 58), (52, 60, 56), (55, 54, 58, 59), (58, 57, 0, 1), (56, 60, 61), (59, 58, 1, 63), (57, 56, 61, 0), (99, 63, 5, 105), (105, 5, 9, 104), (104, 9, 13, 102), (102, 13, 68, 103), (103, 68, 20, 101), (101, 20, 24, 100), (100, 24, 28, 98), (98, 28, 32, 97), (97, 32, 36, 112), (112, 36, 40, 111), (111, 40, 44, 110), (110, 44, 77, 109), (109, 77, 51, 108), (108, 51, 55, 107), (5, 63, 59, 55, 51, 77, 44, 40, 36, 32, 28, 24, 20, 68, 13, 9), (107, 55, 59, 106), (106, 59, 63, 99), (67, 69, 86, 85), (81, 82, 83, 84, 85, 86, 87, 88, 89, 90, 91, 92, 93, 94, 95, 96), (64, 65, 83, 82), (72, 73, 90, 89), (78, 79, 95, 94), (69, 70, 87, 86), (75, 76, 93, 92), (65, 66, 84, 83), (73, 74, 91, 90), (62, 64, 82, 81), (70, 71, 88, 87), (66, 67, 85, 84), (79, 80, 96, 95), (71, 72, 89, 88), (76, 78, 94, 93), (74, 75, 92, 91), (80, 62, 81, 96), (80, 106, 99, 62), (79, 107, 106, 80), (78, 108, 107, 79), (76, 109, 108, 78), (75, 110, 109, 76), (74, 111, 110, 75), (73, 112, 111, 74), (72, 97, 112, 73), (71, 98, 97, 72), (70, 100, 98, 71), (69, 101, 100, 70), (67, 103, 101, 69), (66, 102, 103, 67), (65, 104, 102, 66), (64, 105, 104, 65), (62, 99, 105, 64)])
me_sphere.polygons.foreach_set('material_index', [0, 0, 0, 0, 0, 0, 0, 0, 0, 0, 0, 0, 0, 0, 0, 0, 0, 0, 0, 0, 0, 0, 0, 0, 0, 0, 0, 0, 0, 0, 0, 0, 0, 0, 0, 0, 0, 0, 0, 0, 0, 0, 0, 0, 0, 0, 0, 0, 0, 0, 0, 0, 0, 0, 0, 0, 0, 0, 0, 0, 0, 0, 0, 0, 2, 2, 2, 2, 2, 2, 2, 2, 2, 2, 2, 2, 2, 2, 0, 2, 2, 0, 0, 0, 0, 0, 0, 0, 0, 0, 0, 0, 0, 0, 0, 0, 0, 0, 1, 1, 1, 1, 1, 1, 1, 1, 1, 1, 1, 1, 1, 1, 1, 1])
_uv = me_sphere.uv_layers.new(name='UVMap')
_uv.uv.foreach_set('vector', [0.75, 0.625, 0.75, 0.75, 0.6875, 0.75, 0.6875, 0.625, 0.75, 0.875, 0.7188, 1.0, 0.6875, 0.875, 0.75, 0.5, 0.75, 0.625, 0.6875, 0.625, 0.6875, 0.5, 0.75, 0.75, 0.75, 0.875, 0.6875, 0.875, 0.6875, 0.75, 0.6875, 0.625, 0.6875, 0.75, 0.625, 0.75, 0.625, 0.625, 0.6875, 0.875, 0.6562, 1.0, 0.625, 0.875, 0.6875, 0.5, 0.6875, 0.625, 0.625, 0.625, 0.625, 0.5, 0.6875, 0.75, 0.6875, 0.875, 0.625, 0.875, 0.625, 0.75, 0.625, 0.5, 0.625, 0.625, 0.5625, 0.625, 0.5625, 0.5, 0.625, 0.75, 0.625, 0.875, 0.5625, 0.875, 0.5625, 0.75, 0.625, 0.625, 0.625, 0.75, 0.5625, 0.75, 0.5625, 0.625, 0.625, 0.875, 0.5938, 1.0, 0.5625, 0.875, 0.5625, 0.75, 0.5625, 0.875, 0.5, 0.875, 0.5, 0.75, 0.5625, 0.625, 0.5625, 0.75, 0.5, 0.75, 0.5, 0.625, 0.5625, 0.875, 0.5313, 1.0, 0.5, 0.875, 0.5625, 0.5, 0.5625, 0.625, 0.5, 0.625, 0.5, 0.5, 0.5, 0.625, 0.5, 0.75, 0.4375, 0.75, 0.4375, 0.625, 0.5, 0.875, 0.4688, 1.0, 0.4375, 0.875, 0.5, 0.5, 0.5, 0.625, 0.4375, 0.625, 0.4375, 0.5, 0.5, 0.75, 0.5, 0.875, 0.4375, 0.875, 0.4375, 0.75, 0.4375, 0.875, 0.4063, 1.0, 0.375, 0.875, 0.4375, 0.5, 0.4375, 0.625, 0.375, 0.625, 0.375, 0.5, 0.4375, 0.75, 0.4375, 0.875, 0.375, 0.875, 0.375, 0.75, 0.4375, 0.625, 0.4375, 0.75, 0.375, 0.75, 0.375, 0.625, 0.375, 0.5, 0.375, 0.625, 0.3125, 0.625, 0.3125, 0.5, 0.375, 0.75, 0.375, 0.875, 0.3125, 0.875, 0.3125, 0.75, 0.375, 0.625, 0.375, 0.75, 0.3125, 0.75, 0.3125, 0.625, 0.375, 0.875, 0.3438, 1.0, 0.3125, 0.875, 0.3125, 0.625, 0.3125, 0.75, 0.25, 0.75, 0.25, 0.625, 0.3125, 0.875, 0.2812, 1.0, 0.25, 0.875, 0.3125, 0.5, 0.3125, 0.625, 0.25, 0.625, 0.25, 0.5, 0.3125, 0.75, 0.3125, 0.875, 0.25, 0.875, 0.25, 0.75, 0.25, 0.625, 0.25, 0.75, 0.1875, 0.75, 0.1875, 0.625, 0.25, 0.875, 0.2187, 1.0, 0.1875, 0.875, 0.25, 0.5, 0.25, 0.625, 0.1875, 0.625, 0.1875, 0.5, 0.25, 0.75, 0.25, 0.875, 0.1875, 0.875, 0.1875, 0.75, 0.1875, 0.5, 0.1875, 0.625, 0.125, 0.625, 0.125, 0.5, 0.1875, 0.75, 0.1875, 0.875, 0.125, 0.875, 0.125, 0.75, 0.1875, 0.625, 0.1875, 0.75, 0.125, 0.75, 0.125, 0.625, 0.1875, 0.875, 0.1562, 1.0, 0.125, 0.875, 0.125, 0.5, 0.125, 0.625, 0.0625, 0.625, 0.0625, 0.5, 0.125, 0.75, 0.125, 0.875, 0.0625, 0.875, 0.0625, 0.75, 0.125, 0.625, 0.125, 0.75, 0.0625, 0.75, 0.0625, 0.625, 0.125, 0.875, 0.09375, 1.0, 0.0625, 0.875, 0.0625, 0.625, 0.0625, 0.75, 0.0, 0.75, 0.0, 0.625, 0.0625, 0.875, 0.03125, 1.0, 0.0, 0.875, 0.0625, 0.5, 0.0625, 0.625, 0.0, 0.625, 0.0, 0.5, 0.0625, 0.75, 0.0625, 0.875, 0.0, 0.875, 0.0, 0.75, 1.0, 0.625, 1.0, 0.75, 0.9375, 0.75, 0.9375, 0.625, 1.0, 0.875, 0.9687, 1.0, 0.9375, 0.875, 1.0, 0.5, 1.0, 0.625, 0.9375, 0.625, 0.9375, 0.5, 1.0, 0.75, 1.0, 0.875, 0.9375, 0.875, 0.9375, 0.75, 0.9375, 0.5, 0.9375, 0.625, 0.875, 0.625, 0.875, 0.5, 0.9375, 0.75, 0.9375, 0.875, 0.875, 0.875, 0.875, 0.75, 0.9375, 0.625, 0.9375, 0.75, 0.875, 0.75, 0.875, 0.625, 0.9375, 0.875, 0.9062, 1.0, 0.875, 0.875, 0.875, 0.75, 0.875, 0.875, 0.8125, 0.875, 0.8125, 0.75, 0.875, 0.625, 0.875, 0.75, 0.8125, 0.75, 0.8125, 0.625, 0.875, 0.875, 0.8437, 1.0, 0.8125, 0.875, 0.875, 0.5, 0.875, 0.625, 0.8125, 0.625, 0.8125, 0.5, 0.8125, 0.625, 0.8125, 0.75, 0.75, 0.75, 0.75, 0.625, 0.8125, 0.875, 0.7812, 1.0, 0.75, 0.875, 0.8125, 0.5, 0.8125, 0.625, 0.75, 0.625, 0.75, 0.5, 0.8125, 0.75, 0.8125, 0.875, 0.75, 0.875, 0.75, 0.75, 1.0, 0.75, 1.0, 1.0, 0.9375, 1.0, 0.9375, 0.75, 0.9375, 0.75, 0.9375, 1.0, 0.875, 1.0, 0.875, 0.75, 0.875, 0.75, 0.875, 1.0, 0.8125, 1.0, 0.8125, 0.75, 0.8125, 0.75, 0.8125, 1.0, 0.75, 1.0, 0.75, 0.75, 0.75, 0.75, 0.75, 1.0, 0.6875, 1.0, 0.6875, 0.75, 0.6875, 0.75, 0.6875, 1.0, 0.625, 1.0, 0.625, 0.75, 0.625, 0.75, 0.625, 1.0, 0.5625, 1.0, 0.5625, 0.75, 0.5625, 0.75, 0.5625, 1.0, 0.5, 1.0, 0.5, 0.75, 0.5, 0.75, 0.5, 1.0, 0.4375, 1.0, 0.4375, 0.75, 0.4375, 0.75, 0.4375, 1.0, 0.375, 1.0, 0.375, 0.75, 0.375, 0.75, 0.375, 1.0, 0.3125, 1.0, 0.3125, 0.75, 0.3125, 0.75, 0.3125, 1.0, 0.25, 1.0, 0.25, 0.75, 0.25, 0.75, 0.25, 1.0, 0.1875, 1.0, 0.1875, 0.75, 0.1875, 0.75, 0.1875, 1.0, 0.125, 1.0, 0.125, 0.75, 0.3418, 0.4717, 0.25, 0.49, 0.1582, 0.4717, 0.08029, 0.4197, 0.02827, 0.3418, 0.01, 0.25, 0.02827, 0.1582, 0.08029, 0.08029, 0.1582, 0.02827, 0.25, 0.01, 0.3418, 0.02827, 0.4197, 0.08029, 0.4717, 0.1582, 0.49, 0.25, 0.4717, 0.3418, 0.4197, 0.4197, 0.125, 0.75, 0.125, 1.0, 0.0625, 1.0, 0.0625, 0.75, 0.0625, 0.75, 0.0625, 1.0, 0.0, 1.0, 0.0, 0.75, 0.75, 0.5, 0.6875, 0.5, 0.6875, 0.5, 0.75, 0.5, 0.75, 0.49, 0.8418, 0.4717, 0.9197, 0.4197, 0.9717, 0.3418, 0.99, 0.25, 0.9717, 0.1582, 0.9197, 0.08029, 0.8418, 0.02827, 0.75, 0.01, 0.6582, 0.02827, 0.5803, 0.08029, 0.5283, 0.1582, 0.51, 0.25, 0.5283, 0.3418, 0.5803, 0.4197, 0.6582, 0.4717, 0.9375, 0.5, 0.875, 0.5, 0.875, 0.5, 0.9375, 0.5, 0.5, 0.5, 0.4375, 0.5, 0.4375, 0.5, 0.5, 0.5, 0.1875, 0.5, 0.125, 0.5, 0.125, 0.5, 0.1875, 0.5, 0.6875, 0.5, 0.625, 0.5, 0.625, 0.5, 0.6875, 0.5, 0.3125, 0.5, 0.25, 0.5, 0.25, 0.5, 0.3125, 0.5, 0.875, 0.5, 0.8125, 0.5, 0.8125, 0.5, 0.875, 0.5, 0.4375, 0.5, 0.375, 0.5, 0.375, 0.5, 0.4375, 0.5, 1.0, 0.5, 0.9375, 0.5, 0.9375, 0.5, 1.0, 0.5, 0.625, 0.5, 0.5625, 0.5, 0.5625, 0.5, 0.625, 0.5, 0.8125, 0.5, 0.75, 0.5, 0.75, 0.5, 0.8125, 0.5, 0.125, 0.5, 0.0625, 0.5, 0.0625, 0.5, 0.125, 0.5, 0.5625, 0.5, 0.5, 0.5, 0.5, 0.5, 0.5625, 0.5, 0.25, 0.5, 0.1875, 0.5, 0.1875, 0.5, 0.25, 0.5, 0.375, 0.5, 0.3125, 0.5, 0.3125, 0.5, 0.375, 0.5, 0.0625, 0.5, 0.0, 0.5, 0.0, 0.5, 0.0625, 0.5, 0.0625, 0.5, 0.0625, 0.75, 0.0, 0.75, 0.0, 0.5, 0.125, 0.5, 0.125, 0.75, 0.0625, 0.75, 0.0625, 0.5, 0.1875, 0.5, 0.1875, 0.75, 0.125, 0.75, 0.125, 0.5, 0.25, 0.5, 0.25, 0.75, 0.1875, 0.75, 0.1875, 0.5, 0.3125, 0.5, 0.3125, 0.75, 0.25, 0.75, 0.25, 0.5, 0.375, 0.5, 0.375, 0.75, 0.3125, 0.75, 0.3125, 0.5, 0.4375, 0.5, 0.4375, 0.75, 0.375, 0.75, 0.375, 0.5, 0.5, 0.5, 0.5, 0.75, 0.4375, 0.75, 0.4375, 0.5, 0.5625, 0.5, 0.5625, 0.75, 0.5, 0.75, 0.5, 0.5, 0.625, 0.5, 0.625, 0.75, 0.5625, 0.75, 0.5625, 0.5, 0.6875, 0.5, 0.6875, 0.75, 0.625, 0.75, 0.625, 0.5, 0.75, 0.5, 0.75, 0.75, 0.6875, 0.75, 0.6875, 0.5, 0.8125, 0.5, 0.8125, 0.75, 0.75, 0.75, 0.75, 0.5, 0.875, 0.5, 0.875, 0.75, 0.8125, 0.75, 0.8125, 0.5, 0.9375, 0.5, 0.9375, 0.75, 0.875, 0.75, 0.875, 0.5, 1.0, 0.5, 1.0, 0.75, 0.9375, 0.75, 0.9375, 0.5])
me_sphere.materials.append(mat_gey)
me_sphere.materials.append(mat_red)
me_sphere.materials.append(mat_white)
me_sphere.use_remesh_fix_poles = True
me_sphere.use_remesh_preserve_attributes = False
me_sphere.use_mirror_vertex_groups = False
me_sphere.update()

# ---- objects
ob_light = bpy.data.objects.new('Light', light_light)
ob_camera = bpy.data.objects.new('Camera', cam_camera)
ob_plane_001 = bpy.data.objects.new('Plane.001', me_plane_002)
ob_cube = bpy.data.objects.new('Cube', me_cube_001)
ob_cube_001 = bpy.data.objects.new('Cube.001', me_cube_002)
ob_cube_002 = bpy.data.objects.new('Cube.002', me_cube_003)
ob_cube_003 = bpy.data.objects.new('Cube.003', me_cube_004)
ob_cube_004 = bpy.data.objects.new('Cube.004', me_cube_005)
ob_cube_005 = bpy.data.objects.new('Cube.005', me_cube_006)
ob_cube_006 = bpy.data.objects.new('Cube.006', me_cube_007)
ob_cylinder = bpy.data.objects.new('Cylinder', me_cylinder_001)
ob_cube_007 = bpy.data.objects.new('Cube.007', me_cube_008)
ob_cube_008 = bpy.data.objects.new('Cube.008', me_cube_009)
ob_cube_009 = bpy.data.objects.new('Cube.009', me_cube_010)
ob_cube_010 = bpy.data.objects.new('Cube.010', me_cube_011)
ob_plane = bpy.data.objects.new('Plane', me_plane)
ob_sphere = bpy.data.objects.new('Sphere', me_sphere)

# ---- transforms, parenting, visibility, modifiers, constraints
ob_light.location = (-18.33, 3.86, 14.11)
ob_light.rotation_euler = (-0.399, 0.8444, 2.453)
ob_light.lock_rotations_4d = False
ob_light.empty_display_type = 'ARROWS'
ob_light.color = (0.0, 0.0, 0.0, 0.0)
ob_light.lineart.crease_threshold = 0.0
ob_camera.location = (-19.01, -12.94, 2.201)
ob_camera.rotation_euler = (1.552, 1.422e-06, -1.159)
ob_camera.lock_rotations_4d = False
ob_camera.empty_display_type = 'ARROWS'
ob_camera.color = (0.0, 0.0, 0.0, 0.0)
ob_camera.display_type = 'WIRE'
ob_camera.lineart.crease_threshold = 0.0
ob_plane_001.location = (9.912, 0.0, 0.0)
ob_plane_001.scale = (-101.6, -101.6, -101.6)
ob_plane_001.lineart.crease_threshold = 0.0
ob_cube.location = (0.0, 0.0, 1.0)
ob_cube.scale = (1.5, 1.0, 1.0)
ob_cube.lineart.crease_threshold = 0.0
ob_cube_001.location = (-0.3284, -1.793, 1.0)
ob_cube_001.scale = (0.025, 0.025, 1.0)
ob_cube_001.lineart.crease_threshold = 0.0
ob_cube_002.location = (1.127, -1.793, 1.0)
ob_cube_002.scale = (0.025, 0.025, 1.0)
ob_cube_002.lineart.crease_threshold = 0.0
ob_cube_003.location = (0.4652, -1.793, 1.0)
ob_cube_003.scale = (0.025, 0.025, 1.0)
ob_cube_003.lineart.crease_threshold = 0.0
ob_cube_004.location = (-1.089, -1.793, 1.0)
ob_cube_004.scale = (0.025, 0.025, 1.0)
ob_cube_004.lineart.crease_threshold = 0.0
ob_cube_005.location = (0.004694, -0.342, 0.0)
ob_cube_005.scale = (1.66, 1.725, 0.03738)
ob_cube_005.lineart.crease_threshold = 0.0
ob_cube_006.location = (3.41, -8.155, 1.0)
ob_cube_006.scale = (0.075, 0.075, 1.0)
ob_cube_006.lineart.crease_threshold = 0.0
ob_cylinder.location = (2.646, -5.582, 1.397)
ob_cylinder.rotation_euler = (-0.0, 1.571, 0.0)
ob_cylinder.scale = (1.1, 1.226, 1.1)
ob_cylinder.lineart.crease_threshold = 0.0
ob_cube_007.location = (2.929, -8.155, 1.0)
ob_cube_007.scale = (0.075, 0.075, 1.0)
ob_cube_007.lineart.crease_threshold = 0.0
ob_cube_008.location = (2.386, -8.155, 1.0)
ob_cube_008.scale = (0.075, 0.075, 1.0)
ob_cube_008.lineart.crease_threshold = 0.0
ob_cube_009.location = (1.881, -8.155, 1.0)
ob_cube_009.scale = (0.075, 0.075, 1.0)
ob_cube_009.lineart.crease_threshold = 0.0
ob_cube_010.location = (2.65, -6.322, 0.0)
ob_cube_010.scale = (1.245, 2.156, 0.03738)
ob_cube_010.lineart.crease_threshold = 0.0
ob_plane.location = (47.59, 50.41, 0.0)
ob_plane.rotation_euler = (-0.0, 1.571, 0.0)
ob_plane.scale = (-38.12, -101.6, -101.6)
ob_plane.lineart.crease_threshold = 0.0
ob_sphere.location = (6.383, -2.426, 1.205)
ob_sphere.scale = (0.75, 0.75, 0.75)
ob_sphere.lineart.crease_threshold = 0.0

# ---- collection membership
col_collection.objects.link(ob_light)
col_collection.objects.link(ob_camera)
col_collection.objects.link(ob_plane_001)
col_house1.objects.link(ob_cube)
col_house1.objects.link(ob_cube_001)
col_house1.objects.link(ob_cube_002)
col_house1.objects.link(ob_cube_003)
col_house1.objects.link(ob_cube_004)
col_house1.objects.link(ob_cube_005)
col_house_2.objects.link(ob_cube_006)
col_house_2.objects.link(ob_cylinder)
col_house_2.objects.link(ob_cube_007)
col_house_2.objects.link(ob_cube_008)
col_house_2.objects.link(ob_cube_009)
col_house_2.objects.link(ob_cube_010)
col_house_2.objects.link(ob_plane)
col_house_3.objects.link(ob_sphere)

# ---- scene / render settings (as saved in the file)
scene.camera = ob_camera
scene.frame_start = 1; scene.frame_end = 250; scene.frame_set(41)
scene.render.engine = 'BLENDER_EEVEE_NEXT'
scene.cycles.use_denoising = False
scene.cycles.samples = 128
scene.cycles.sampling_pattern = 'TABULATED_SOBOL'
scene.cycles.use_adaptive_sampling = False
scene.cycles.use_light_tree = False
scene.view_settings.view_transform = 'Filmic'
bpy.context.view_layer.update()
